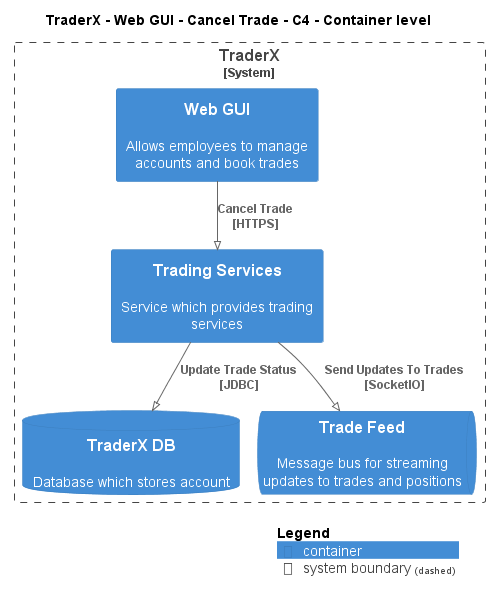

The diagram above was rendered by PlantUML. Its source (embedded in the PNG):
@startuml
!pragma layout smetana
!include ..\..\..\..\..\..\..\.c4s\C4_Container.puml

AddElementTag("c4interflow:lifecycle:new", $bgColor=green, $fontColor=#ffffff, $borderColor=green, $shadowing="False")
AddElementTag("c4interflow:lifecycle:changed", $bgColor=orange, $fontColor=#ffffff, $borderColor=orange, $shadowing="False")
AddElementTag("c4interflow:lifecycle:removed", $bgColor=red, $fontColor=#ffffff, $borderColor=red, $shadowing="False")

AddRelTag("c4interflow:lifecycle:new", $textColor=green, $lineColor=green)
AddRelTag("c4interflow:lifecycle:changed", $textColor=orange, $lineColor=orange)
AddRelTag("c4interflow:lifecycle:removed", $textColor=red, $lineColor=red)

SHOW_PERSON_PORTRAIT()
LAYOUT_TOP_DOWN()

skinparam linetype polyline

title TraderX - Web GUI - Cancel Trade - C4 - Container level


System_Boundary(TraderX.SoftwareSystems.TraderX, "TraderX") {
    Container(TraderX.SoftwareSystems.TraderX.Containers.WebGUI, "Web GUI", "", "Allows employees to manage accounts and book trades")
    Container(TraderX.SoftwareSystems.TraderX.Containers.TradingServices, "Trading Services", "", "Service which provides trading services")
    ContainerDb(TraderX.SoftwareSystems.TraderX.Containers.TraderXDB, "TraderX DB", "", "Database which stores account")
    ContainerQueue(TraderX.SoftwareSystems.TraderX.Containers.TradeFeed, "Trade Feed", "", "Message bus for streaming updates to trades and positions")
}

Rel(TraderX.SoftwareSystems.TraderX.Containers.WebGUI, TraderX.SoftwareSystems.TraderX.Containers.TradingServices, "Cancel Trade\n[HTTPS]", $tags='protocol:https')
Rel(TraderX.SoftwareSystems.TraderX.Containers.TradingServices, TraderX.SoftwareSystems.TraderX.Containers.TraderXDB, "Update Trade Status\n[JDBC]", $tags='protocol:jdbc')
Rel(TraderX.SoftwareSystems.TraderX.Containers.TradingServices, TraderX.SoftwareSystems.TraderX.Containers.TradeFeed, "Send Updates To Trades\n[SocketIO]", $tags='protocol:socketio')


SHOW_LEGEND()
@enduml